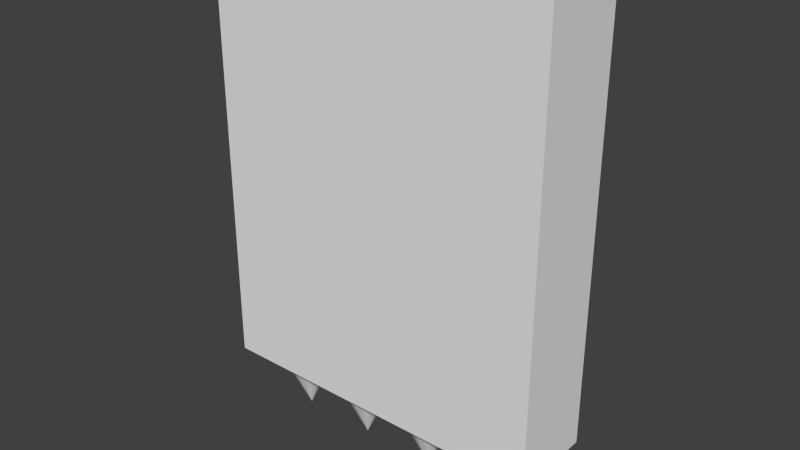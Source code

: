 # Source: Sciana_z_kolcami.blend  (saved by Blender 2.76.0; exported with 4.5.12 LTS)
import bpy
from mathutils import Matrix  # noqa: F401  (used for matrix-valued properties, if any)

bpy.ops.wm.read_factory_settings(use_empty=True)
scene = bpy.context.scene
scene.name = 'Scene'

# ---- collections
col_collection_1 = bpy.data.collections.new('Collection 1'); scene.collection.children.link(col_collection_1)

# ---- world
world_world = bpy.data.worlds.new('World'); scene.world = world_world
world_world.color = (0.05088, 0.05088, 0.05088)
world_world.use_sun_shadow = False
world_world.sun_shadow_jitter_overblur = 0.0
world_world.cycles.sampling_method = 'MANUAL'
world_world.cycles.sample_map_resolution = 256

# ---- meshes
me_cone = bpy.data.meshes.new('Cone')
me_cone.from_pydata([(0.0, 1.0, -1.013), (0.4067, 0.914, -1.013), (0.7431, 0.6694, -1.013), (0.9511, 0.3092, -1.013), (0.9945, -0.1046, -1.013), (0.866, -0.5002, -1.013), (0.5878, -0.8094, -1.013), (0.0, -1.678e-11, 1.188), (0.2079, -0.9786, -1.013), (-0.2079, -0.9786, -1.013), (-0.5878, -0.8094, -1.013), (-0.866, -0.5002, -1.013), (-0.9945, -0.1046, -1.013), (-0.9511, 0.3092, -1.013), (-0.7431, 0.6694, -1.013), (-0.4067, 0.914, -1.013)], [], [(14, 7, 15), (0, 7, 1), (13, 7, 14), (12, 7, 13), (11, 7, 12), (10, 7, 11), (9, 7, 10), (8, 7, 9), (6, 7, 8), (5, 7, 6), (4, 7, 5), (3, 7, 4), (2, 7, 3), (15, 7, 0), (1, 7, 2), (0, 1, 2, 3, 4, 5, 6, 8, 9, 10, 11, 12, 13, 14, 15)])
me_cone.use_remesh_preserve_volume = False
me_cone.use_remesh_preserve_attributes = False
me_cone.use_mirror_vertex_groups = False
me_cone.update()
me_cube_001 = bpy.data.meshes.new('Cube.001')
me_cube_001.from_pydata([(-1.0, -1.0, -1.0), (-1.0, -1.0, 1.0), (-1.0, 1.0, -1.0), (-1.0, 1.0, 1.0), (1.0, -1.0, -1.0), (1.0, -1.0, 1.0), (1.0, 1.0, -1.0), (1.0, 1.0, 1.0)], [], [(1, 3, 2, 0), (3, 7, 6, 2), (7, 5, 4, 6), (5, 1, 0, 4), (0, 2, 6, 4), (5, 7, 3, 1)])
me_cube_001.use_remesh_preserve_volume = False
me_cube_001.use_remesh_preserve_attributes = False
me_cube_001.use_mirror_vertex_groups = False
me_cube_001.update()

# ---- objects
ob_cone = bpy.data.objects.new('Cone', me_cone)
ob_cube = bpy.data.objects.new('Cube', me_cube_001)

# ---- transforms, parenting, visibility, modifiers, constraints
ob_cone.location = (-0.7032, 0.0, -0.4249)
ob_cone.rotation_euler = (-3.142, -0.0, 0.0)
ob_cone.scale = (0.1824, 0.1824, 0.1824)
ob_cone.lineart.crease_threshold = 0.0
_m = ob_cone.modifiers.new('Array', 'ARRAY')
_m.count = 4
_m.use_constant_offset = True
_m.constant_offset_displace = (2.5, 0.0, 0.0)
_m.use_relative_offset = False
ob_cube.location = (0.0, 0.0, 1.0)
ob_cube.rotation_euler = (1.571, -0.0, 0.0)
ob_cube.scale = (1.0, 1.25, 0.2501)
ob_cube.lineart.crease_threshold = 0.0

# ---- collection membership
col_collection_1.objects.link(ob_cone)
col_collection_1.objects.link(ob_cube)

# ---- scene / render settings (as saved in the file)
scene.frame_start = 1; scene.frame_end = 250; scene.frame_set(1)
scene.render.engine = 'BLENDER_EEVEE_NEXT'
scene.render.resolution_percentage = 50
scene.render.dither_intensity = 0.0
scene.cycles.use_denoising = False
scene.cycles.samples = 10
scene.cycles.sampling_pattern = 'TABULATED_SOBOL'
scene.cycles.light_sampling_threshold = 0.0
scene.cycles.use_adaptive_sampling = False
scene.cycles.use_light_tree = False
scene.cycles.blur_glossy = 0.0
scene.cycles.pixel_filter_type = 'GAUSSIAN'
scene.cycles.sample_clamp_indirect = 0.0
scene.view_settings.view_transform = 'Standard'
bpy.context.view_layer.update()

# ---- added for rendering (the .blend has no active camera and no usable light): camera, sun
cam_auto = bpy.data.cameras.new('AutoCamera')
cam_auto.lens = 50.0
cam_auto.sensor_width = 36.0
cam_auto.clip_end = 1000.0
ob_auto_camera = bpy.data.objects.new('AutoCamera', cam_auto)
scene.collection.objects.link(ob_auto_camera)
ob_auto_camera.location = (3.28601, -3.94322, 3.43308)
ob_auto_camera.rotation_euler = (1.09748, -7.21219e-08, 0.694738)
scene.camera = ob_auto_camera
light_auto_sun = bpy.data.lights.new('AutoSun', 'SUN')
light_auto_sun.energy = 3.0
light_auto_sun.angle = 0.0523599
ob_auto_sun = bpy.data.objects.new('AutoSun', light_auto_sun)
scene.collection.objects.link(ob_auto_sun)
ob_auto_sun.rotation_euler = (0.872665, 0.174533, 0.523599)
bpy.context.view_layer.update()
